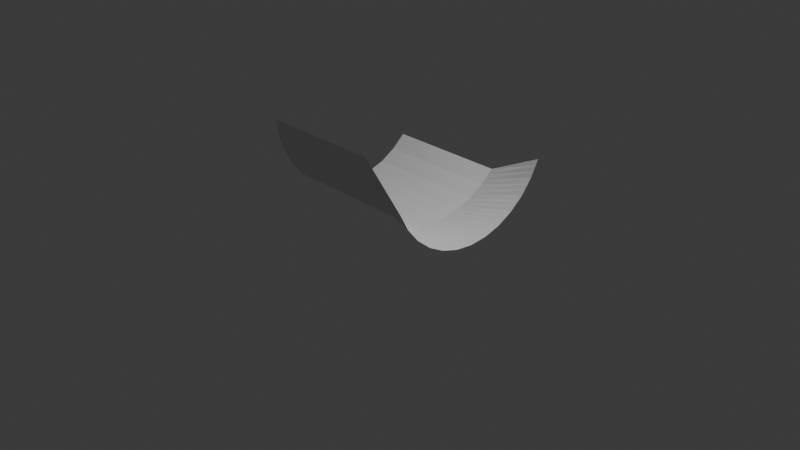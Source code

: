 # Source: HalfPrightblend.blend  (saved by Blender 4.4.30; exported with 4.5.12 LTS)
import bpy
from mathutils import Matrix  # noqa: F401  (used for matrix-valued properties, if any)

bpy.ops.wm.read_factory_settings(use_empty=True)
scene = bpy.context.scene
scene.name = 'Scene'

# ---- collections
col_collection = bpy.data.collections.new('Collection'); scene.collection.children.link(col_collection)

# ---- world
world_world = bpy.data.worlds.new('World'); scene.world = world_world
world_world.use_nodes = True; world_world.node_tree.nodes.clear()
_N = world_world.node_tree.nodes; _L = world_world.node_tree.links
n0 = _N.new('ShaderNodeOutputWorld'); n0.name = 'World Output'; n0.location = (300, 300)
n1 = _N.new('ShaderNodeBackground'); n1.name = 'Background'; n1.location = (10, 300)
n1.inputs[0].default_value = (0.05088, 0.05088, 0.05088, 1.0)
_L.new(n1.outputs[0], n0.inputs[0])
n0.is_active_output = True
world_world.color = (0.05088, 0.05088, 0.05088)
world_world.sun_shadow_jitter_overblur = 0.0

# ---- cameras
cam_camera = bpy.data.cameras.new('Camera')
cam_camera.clip_end = 100.0
cam_camera.ortho_scale = 7.314

# ---- lights
light_light = bpy.data.lights.new('Light', 'POINT')
light_light.energy = 1000.0
light_light.shadow_soft_size = 0.1

# ---- meshes
me_cylinder = bpy.data.meshes.new('Cylinder')
me_cylinder.from_pydata([(-0.356, 1.001, -1.0), (-0.6954, 0.9239, 1.0), (-0.2252, 0.855, -1.0), (-0.5226, 0.8315, 1.0), (-0.1253, 0.6863, -1.0), (-0.371, 0.7071, 1.0), (-0.06029, 0.5014, -1.0), (-0.2467, 0.5556, 1.0), (-0.03259, 0.3073, -1.0), (-0.1542, 0.3827, 1.0), (-0.04328, 0.1115, -1.0), (-0.09734, 0.1951, 1.0), (-0.09194, -0.07835, -1.0), (-0.07813, 0.0, 1.0), (-0.1767, -0.2551, -1.0), (-0.09734, -0.1951, 1.0), (-0.2944, -0.4119, -1.0), (-0.1542, -0.3827, 1.0), (-0.4403, -0.5428, -1.0), (-0.2467, -0.5556, 1.0), (-0.609, -0.6426, -1.0), (-0.371, -0.7071, 1.0), (-0.794, -0.7077, -1.0), (-0.5226, -0.8315, 1.0), (-0.988, -0.7354, -1.0), (-0.6954, -0.9239, 1.0), (-0.356, 1.001, 0.3333), (-0.356, 1.001, -0.3333), (-0.3124, 0.9523, -1.0), (-0.2688, 0.9036, -1.0), (-0.5802, 0.8623, 1.0), (-0.6378, 0.8931, 1.0), (-0.2252, 0.855, 0.3333), (-0.2252, 0.855, -0.3333), (-0.1919, 0.7987, -1.0), (-0.1586, 0.7425, -1.0), (-0.4215, 0.7486, 1.0), (-0.472, 0.79, 1.0), (-0.1253, 0.6863, 0.3333), (-0.1253, 0.6863, -0.3333), (-0.1037, 0.6246, -1.0), (-0.08197, 0.563, -1.0), (-0.2881, 0.6061, 1.0), (-0.3296, 0.6566, 1.0), (-0.06029, 0.5014, 0.3333), (-0.06029, 0.5014, -0.3333), (-0.05106, 0.4367, -1.0), (-0.04182, 0.372, -1.0), (-0.1851, 0.4403, 1.0), (-0.2159, 0.4979, 1.0), (-0.03259, 0.3073, 0.3333), (-0.03259, 0.3073, -0.3333), (-0.03615, 0.242, -1.0), (-0.03971, 0.1768, -1.0), (-0.1163, 0.2576, 1.0), (-0.1353, 0.3202, 1.0), (-0.04328, 0.1115, 0.3333), (-0.04328, 0.1115, -0.3333), (-0.0595, 0.04824, -1.0), (-0.07572, -0.01506, -1.0), (-0.08453, 0.06503, 1.0), (-0.09094, 0.1301, 1.0), (-0.09194, -0.07835, 0.3333), (-0.09194, -0.07835, -0.3333), (-0.1202, -0.1373, -1.0), (-0.1485, -0.1962, -1.0), (-0.09094, -0.1301, 1.0), (-0.08453, -0.06503, 1.0), (-0.1767, -0.2551, 0.3333), (-0.1767, -0.2551, -0.3333), (-0.2159, -0.3074, -1.0), (-0.2551, -0.3597, -1.0), (-0.1353, -0.3202, 1.0), (-0.1163, -0.2576, 1.0), (-0.2944, -0.4119, 0.3333), (-0.2944, -0.4119, -0.3333), (-0.343, -0.4555, -1.0), (-0.3917, -0.4992, -1.0), (-0.2159, -0.4979, 1.0), (-0.1851, -0.4403, 1.0), (-0.4403, -0.5428, 0.3333), (-0.4403, -0.5428, -0.3333), (-0.4966, -0.5761, -1.0), (-0.5528, -0.6094, -1.0), (-0.3296, -0.6566, 1.0), (-0.2881, -0.6061, 1.0), (-0.609, -0.6426, 0.3333), (-0.609, -0.6426, -0.3333), (-0.6707, -0.6643, -1.0), (-0.7323, -0.686, -1.0), (-0.472, -0.79, 1.0), (-0.4215, -0.7486, 1.0), (-0.794, -0.7077, 0.3333), (-0.794, -0.7077, -0.3333), (-0.8586, -0.7169, -1.0), (-0.9233, -0.7261, -1.0), (-0.6378, -0.8931, 1.0), (-0.5802, -0.8623, 1.0), (-0.988, -0.7354, 0.3333), (-0.988, -0.7354, -0.3333), (-0.8586, -0.7169, -0.3333), (-0.9233, -0.7261, -0.3333), (-0.8586, -0.7169, 0.3333), (-0.9233, -0.7261, 0.3333), (-0.6707, -0.6643, -0.3333), (-0.7323, -0.686, -0.3333), (-0.6707, -0.6643, 0.3333), (-0.7323, -0.686, 0.3333), (-0.4966, -0.5761, -0.3333), (-0.5528, -0.6094, -0.3333), (-0.4966, -0.5761, 0.3333), (-0.5528, -0.6094, 0.3333), (-0.343, -0.4555, -0.3333), (-0.3917, -0.4992, -0.3333), (-0.343, -0.4555, 0.3333), (-0.3917, -0.4992, 0.3333), (-0.2159, -0.3074, -0.3333), (-0.2551, -0.3597, -0.3333), (-0.2159, -0.3074, 0.3333), (-0.2551, -0.3597, 0.3333), (-0.1202, -0.1373, -0.3333), (-0.1485, -0.1962, -0.3333), (-0.1202, -0.1373, 0.3333), (-0.1485, -0.1962, 0.3333), (-0.0595, 0.04824, -0.3333), (-0.07572, -0.01506, -0.3333), (-0.0595, 0.04824, 0.3333), (-0.07572, -0.01506, 0.3333), (-0.03615, 0.242, -0.3333), (-0.03971, 0.1768, -0.3333), (-0.03615, 0.242, 0.3333), (-0.03971, 0.1768, 0.3333), (-0.05106, 0.4367, -0.3333), (-0.04182, 0.372, -0.3333), (-0.05106, 0.4367, 0.3333), (-0.04182, 0.372, 0.3333), (-0.1037, 0.6246, -0.3333), (-0.08197, 0.563, -0.3333), (-0.1037, 0.6246, 0.3333), (-0.08197, 0.563, 0.3333), (-0.1919, 0.7987, -0.3333), (-0.1586, 0.7425, -0.3333), (-0.1919, 0.7987, 0.3333), (-0.1586, 0.7425, 0.3333), (-0.3124, 0.9523, -0.3333), (-0.2688, 0.9036, -0.3333), (-0.3124, 0.9523, 0.3333), (-0.2688, 0.9036, 0.3333)], [], [(147, 30, 3, 32), (143, 36, 5, 38), (139, 42, 7, 44), (135, 48, 9, 50), (131, 54, 11, 56), (127, 60, 13, 62), (123, 66, 15, 68), (119, 72, 17, 74), (115, 78, 19, 80), (111, 84, 21, 86), (107, 90, 23, 92), (103, 96, 25, 98), (95, 101, 99, 24), (101, 103, 98, 99), (22, 93, 100, 94), (94, 100, 101, 95), (93, 92, 102, 100), (100, 102, 103, 101), (92, 23, 97, 102), (102, 97, 96, 103), (89, 105, 93, 22), (105, 107, 92, 93), (20, 87, 104, 88), (88, 104, 105, 89), (87, 86, 106, 104), (104, 106, 107, 105), (86, 21, 91, 106), (106, 91, 90, 107), (83, 109, 87, 20), (109, 111, 86, 87), (18, 81, 108, 82), (82, 108, 109, 83), (81, 80, 110, 108), (108, 110, 111, 109), (80, 19, 85, 110), (110, 85, 84, 111), (77, 113, 81, 18), (113, 115, 80, 81), (16, 75, 112, 76), (76, 112, 113, 77), (75, 74, 114, 112), (112, 114, 115, 113), (74, 17, 79, 114), (114, 79, 78, 115), (71, 117, 75, 16), (117, 119, 74, 75), (14, 69, 116, 70), (70, 116, 117, 71), (69, 68, 118, 116), (116, 118, 119, 117), (68, 15, 73, 118), (118, 73, 72, 119), (65, 121, 69, 14), (121, 123, 68, 69), (12, 63, 120, 64), (64, 120, 121, 65), (63, 62, 122, 120), (120, 122, 123, 121), (62, 13, 67, 122), (122, 67, 66, 123), (59, 125, 63, 12), (125, 127, 62, 63), (10, 57, 124, 58), (58, 124, 125, 59), (57, 56, 126, 124), (124, 126, 127, 125), (56, 11, 61, 126), (126, 61, 60, 127), (53, 129, 57, 10), (129, 131, 56, 57), (8, 51, 128, 52), (52, 128, 129, 53), (51, 50, 130, 128), (128, 130, 131, 129), (50, 9, 55, 130), (130, 55, 54, 131), (47, 133, 51, 8), (133, 135, 50, 51), (6, 45, 132, 46), (46, 132, 133, 47), (45, 44, 134, 132), (132, 134, 135, 133), (44, 7, 49, 134), (134, 49, 48, 135), (41, 137, 45, 6), (137, 139, 44, 45), (4, 39, 136, 40), (40, 136, 137, 41), (39, 38, 138, 136), (136, 138, 139, 137), (38, 5, 43, 138), (138, 43, 42, 139), (35, 141, 39, 4), (141, 143, 38, 39), (2, 33, 140, 34), (34, 140, 141, 35), (33, 32, 142, 140), (140, 142, 143, 141), (32, 3, 37, 142), (142, 37, 36, 143), (29, 145, 33, 2), (145, 147, 32, 33), (0, 27, 144, 28), (28, 144, 145, 29), (27, 26, 146, 144), (144, 146, 147, 145), (26, 1, 31, 146), (146, 31, 30, 147)])
_uv = me_cylinder.uv_layers.new(name='UVMap')
_uv.uv.foreach_set('vector', [0.9167, 0.8333, 0.9167, 1.0, 0.9062, 1.0, 0.9062, 0.8333, 0.8854, 0.8333, 0.8854, 1.0, 0.875, 1.0, 0.875, 0.8333, 0.8542, 0.8333, 0.8542, 1.0, 0.8438, 1.0, 0.8437, 0.8333, 0.8229, 0.8333, 0.8229, 1.0, 0.8125, 1.0, 0.8125, 0.8333, 0.7917, 0.8333, 0.7917, 1.0, 0.7812, 1.0, 0.7812, 0.8333, 0.7604, 0.8333, 0.7604, 1.0, 0.75, 1.0, 0.75, 0.8333, 0.7292, 0.8333, 0.7292, 1.0, 0.7188, 1.0, 0.7188, 0.8333, 0.6979, 0.8333, 0.6979, 1.0, 0.6875, 1.0, 0.6875, 0.8333, 0.6667, 0.8333, 0.6667, 1.0, 0.6562, 1.0, 0.6562, 0.8333, 0.6354, 0.8333, 0.6354, 1.0, 0.625, 1.0, 0.625, 0.8333, 0.6042, 0.8333, 0.6042, 1.0, 0.5938, 1.0, 0.5938, 0.8333, 0.5729, 0.8333, 0.5729, 1.0, 0.5625, 1.0, 0.5625, 0.8333, 0.5729, 0.5, 0.5729, 0.6667, 0.5625, 0.6667, 0.5625, 0.5, 0.5729, 0.6667, 0.5729, 0.8333, 0.5625, 0.8333, 0.5625, 0.6667, 0.5938, 0.5, 0.5938, 0.6667, 0.5833, 0.6667, 0.5833, 0.5, 0.5833, 0.5, 0.5833, 0.6667, 0.5729, 0.6667, 0.5729, 0.5, 0.5938, 0.6667, 0.5938, 0.8333, 0.5833, 0.8333, 0.5833, 0.6667, 0.5833, 0.6667, 0.5833, 0.8333, 0.5729, 0.8333, 0.5729, 0.6667, 0.5938, 0.8333, 0.5938, 1.0, 0.5833, 1.0, 0.5833, 0.8333, 0.5833, 0.8333, 0.5833, 1.0, 0.5729, 1.0, 0.5729, 0.8333, 0.6042, 0.5, 0.6042, 0.6667, 0.5938, 0.6667, 0.5938, 0.5, 0.6042, 0.6667, 0.6042, 0.8333, 0.5938, 0.8333, 0.5938, 0.6667, 0.625, 0.5, 0.625, 0.6667, 0.6146, 0.6667, 0.6146, 0.5, 0.6146, 0.5, 0.6146, 0.6667, 0.6042, 0.6667, 0.6042, 0.5, 0.625, 0.6667, 0.625, 0.8333, 0.6146, 0.8333, 0.6146, 0.6667, 0.6146, 0.6667, 0.6146, 0.8333, 0.6042, 0.8333, 0.6042, 0.6667, 0.625, 0.8333, 0.625, 1.0, 0.6146, 1.0, 0.6146, 0.8333, 0.6146, 0.8333, 0.6146, 1.0, 0.6042, 1.0, 0.6042, 0.8333, 0.6354, 0.5, 0.6354, 0.6667, 0.625, 0.6667, 0.625, 0.5, 0.6354, 0.6667, 0.6354, 0.8333, 0.625, 0.8333, 0.625, 0.6667, 0.6562, 0.5, 0.6562, 0.6667, 0.6458, 0.6667, 0.6458, 0.5, 0.6458, 0.5, 0.6458, 0.6667, 0.6354, 0.6667, 0.6354, 0.5, 0.6562, 0.6667, 0.6562, 0.8333, 0.6458, 0.8333, 0.6458, 0.6667, 0.6458, 0.6667, 0.6458, 0.8333, 0.6354, 0.8333, 0.6354, 0.6667, 0.6562, 0.8333, 0.6562, 1.0, 0.6458, 1.0, 0.6458, 0.8333, 0.6458, 0.8333, 0.6458, 1.0, 0.6354, 1.0, 0.6354, 0.8333, 0.6667, 0.5, 0.6667, 0.6667, 0.6562, 0.6667, 0.6562, 0.5, 0.6667, 0.6667, 0.6667, 0.8333, 0.6562, 0.8333, 0.6562, 0.6667, 0.6875, 0.5, 0.6875, 0.6667, 0.6771, 0.6667, 0.6771, 0.5, 0.6771, 0.5, 0.6771, 0.6667, 0.6667, 0.6667, 0.6667, 0.5, 0.6875, 0.6667, 0.6875, 0.8333, 0.6771, 0.8333, 0.6771, 0.6667, 0.6771, 0.6667, 0.6771, 0.8333, 0.6667, 0.8333, 0.6667, 0.6667, 0.6875, 0.8333, 0.6875, 1.0, 0.6771, 1.0, 0.6771, 0.8333, 0.6771, 0.8333, 0.6771, 1.0, 0.6667, 1.0, 0.6667, 0.8333, 0.6979, 0.5, 0.6979, 0.6667, 0.6875, 0.6667, 0.6875, 0.5, 0.6979, 0.6667, 0.6979, 0.8333, 0.6875, 0.8333, 0.6875, 0.6667, 0.7188, 0.5, 0.7188, 0.6667, 0.7083, 0.6667, 0.7083, 0.5, 0.7083, 0.5, 0.7083, 0.6667, 0.6979, 0.6667, 0.6979, 0.5, 0.7188, 0.6667, 0.7188, 0.8333, 0.7083, 0.8333, 0.7083, 0.6667, 0.7083, 0.6667, 0.7083, 0.8333, 0.6979, 0.8333, 0.6979, 0.6667, 0.7188, 0.8333, 0.7188, 1.0, 0.7083, 1.0, 0.7083, 0.8333, 0.7083, 0.8333, 0.7083, 1.0, 0.6979, 1.0, 0.6979, 0.8333, 0.7292, 0.5, 0.7292, 0.6667, 0.7188, 0.6667, 0.7188, 0.5, 0.7292, 0.6667, 0.7292, 0.8333, 0.7188, 0.8333, 0.7188, 0.6667, 0.75, 0.5, 0.75, 0.6667, 0.7396, 0.6667, 0.7396, 0.5, 0.7396, 0.5, 0.7396, 0.6667, 0.7292, 0.6667, 0.7292, 0.5, 0.75, 0.6667, 0.75, 0.8333, 0.7396, 0.8333, 0.7396, 0.6667, 0.7396, 0.6667, 0.7396, 0.8333, 0.7292, 0.8333, 0.7292, 0.6667, 0.75, 0.8333, 0.75, 1.0, 0.7396, 1.0, 0.7396, 0.8333, 0.7396, 0.8333, 0.7396, 1.0, 0.7292, 1.0, 0.7292, 0.8333, 0.7604, 0.5, 0.7604, 0.6667, 0.75, 0.6667, 0.75, 0.5, 0.7604, 0.6667, 0.7604, 0.8333, 0.75, 0.8333, 0.75, 0.6667, 0.7812, 0.5, 0.7812, 0.6667, 0.7708, 0.6667, 0.7708, 0.5, 0.7708, 0.5, 0.7708, 0.6667, 0.7604, 0.6667, 0.7604, 0.5, 0.7812, 0.6667, 0.7812, 0.8333, 0.7708, 0.8333, 0.7708, 0.6667, 0.7708, 0.6667, 0.7708, 0.8333, 0.7604, 0.8333, 0.7604, 0.6667, 0.7812, 0.8333, 0.7812, 1.0, 0.7708, 1.0, 0.7708, 0.8333, 0.7708, 0.8333, 0.7708, 1.0, 0.7604, 1.0, 0.7604, 0.8333, 0.7917, 0.5, 0.7917, 0.6667, 0.7812, 0.6667, 0.7812, 0.5, 0.7917, 0.6667, 0.7917, 0.8333, 0.7812, 0.8333, 0.7812, 0.6667, 0.8125, 0.5, 0.8125, 0.6667, 0.8021, 0.6667, 0.8021, 0.5, 0.8021, 0.5, 0.8021, 0.6667, 0.7917, 0.6667, 0.7917, 0.5, 0.8125, 0.6667, 0.8125, 0.8333, 0.8021, 0.8333, 0.8021, 0.6667, 0.8021, 0.6667, 0.8021, 0.8333, 0.7917, 0.8333, 0.7917, 0.6667, 0.8125, 0.8333, 0.8125, 1.0, 0.8021, 1.0, 0.8021, 0.8333, 0.8021, 0.8333, 0.8021, 1.0, 0.7917, 1.0, 0.7917, 0.8333, 0.8229, 0.5, 0.8229, 0.6667, 0.8125, 0.6667, 0.8125, 0.5, 0.8229, 0.6667, 0.8229, 0.8333, 0.8125, 0.8333, 0.8125, 0.6667, 0.8438, 0.5, 0.8438, 0.6667, 0.8333, 0.6667, 0.8333, 0.5, 0.8333, 0.5, 0.8333, 0.6667, 0.8229, 0.6667, 0.8229, 0.5, 0.8438, 0.6667, 0.8437, 0.8333, 0.8333, 0.8333, 0.8333, 0.6667, 0.8333, 0.6667, 0.8333, 0.8333, 0.8229, 0.8333, 0.8229, 0.6667, 0.8437, 0.8333, 0.8438, 1.0, 0.8333, 1.0, 0.8333, 0.8333, 0.8333, 0.8333, 0.8333, 1.0, 0.8229, 1.0, 0.8229, 0.8333, 0.8542, 0.5, 0.8542, 0.6667, 0.8438, 0.6667, 0.8438, 0.5, 0.8542, 0.6667, 0.8542, 0.8333, 0.8437, 0.8333, 0.8438, 0.6667, 0.875, 0.5, 0.875, 0.6667, 0.8646, 0.6667, 0.8646, 0.5, 0.8646, 0.5, 0.8646, 0.6667, 0.8542, 0.6667, 0.8542, 0.5, 0.875, 0.6667, 0.875, 0.8333, 0.8646, 0.8333, 0.8646, 0.6667, 0.8646, 0.6667, 0.8646, 0.8333, 0.8542, 0.8333, 0.8542, 0.6667, 0.875, 0.8333, 0.875, 1.0, 0.8646, 1.0, 0.8646, 0.8333, 0.8646, 0.8333, 0.8646, 1.0, 0.8542, 1.0, 0.8542, 0.8333, 0.8854, 0.5, 0.8854, 0.6667, 0.875, 0.6667, 0.875, 0.5, 0.8854, 0.6667, 0.8854, 0.8333, 0.875, 0.8333, 0.875, 0.6667, 0.9062, 0.5, 0.9062, 0.6667, 0.8958, 0.6667, 0.8958, 0.5, 0.8958, 0.5, 0.8958, 0.6667, 0.8854, 0.6667, 0.8854, 0.5, 0.9062, 0.6667, 0.9062, 0.8333, 0.8958, 0.8333, 0.8958, 0.6667, 0.8958, 0.6667, 0.8958, 0.8333, 0.8854, 0.8333, 0.8854, 0.6667, 0.9062, 0.8333, 0.9062, 1.0, 0.8958, 1.0, 0.8958, 0.8333, 0.8958, 0.8333, 0.8958, 1.0, 0.8854, 1.0, 0.8854, 0.8333, 0.9167, 0.5, 0.9167, 0.6667, 0.9062, 0.6667, 0.9062, 0.5, 0.9167, 0.6667, 0.9167, 0.8333, 0.9062, 0.8333, 0.9062, 0.6667, 0.9375, 0.5, 0.9375, 0.6667, 0.9271, 0.6667, 0.9271, 0.5, 0.9271, 0.5, 0.9271, 0.6667, 0.9167, 0.6667, 0.9167, 0.5, 0.9375, 0.6667, 0.9375, 0.8333, 0.9271, 0.8333, 0.9271, 0.6667, 0.9271, 0.6667, 0.9271, 0.8333, 0.9167, 0.8333, 0.9167, 0.6667, 0.9375, 0.8333, 0.9375, 1.0, 0.9271, 1.0, 0.9271, 0.8333, 0.9271, 0.8333, 0.9271, 1.0, 0.9167, 1.0, 0.9167, 0.8333])
me_cylinder.update()

# ---- objects
ob_light = bpy.data.objects.new('Light', light_light)
ob_camera = bpy.data.objects.new('Camera', cam_camera)
ob_cylinder = bpy.data.objects.new('Cylinder', me_cylinder)

# ---- transforms, parenting, visibility, modifiers, constraints
ob_light.location = (4.076, 1.005, 5.904)
ob_light.rotation_euler = (0.6503, 0.05522, 1.866)
ob_light.lock_rotations_4d = False
ob_light.empty_display_type = 'ARROWS'
ob_light.color = (0.0, 0.0, 0.0, 0.0)
ob_light.lineart.crease_threshold = 0.0
ob_camera.location = (7.359, -6.926, 4.958)
ob_camera.rotation_euler = (1.109, 0.0, 0.8149)
ob_camera.lock_rotations_4d = False
ob_camera.empty_display_type = 'ARROWS'
ob_camera.color = (0.0, 0.0, 0.0, 0.0)
ob_camera.display_type = 'WIRE'
ob_camera.lineart.crease_threshold = 0.0
ob_cylinder.location = (0.0, 0.0, 0.0)
ob_cylinder.rotation_euler = (-0.0, 1.571, 0.0)

# ---- collection membership
col_collection.objects.link(ob_light)
col_collection.objects.link(ob_camera)
col_collection.objects.link(ob_cylinder)

# ---- scene / render settings (as saved in the file)
scene.camera = ob_camera
scene.frame_start = 1; scene.frame_end = 250; scene.frame_set(1)
scene.render.engine = 'BLENDER_EEVEE_NEXT'
bpy.context.view_layer.update()
